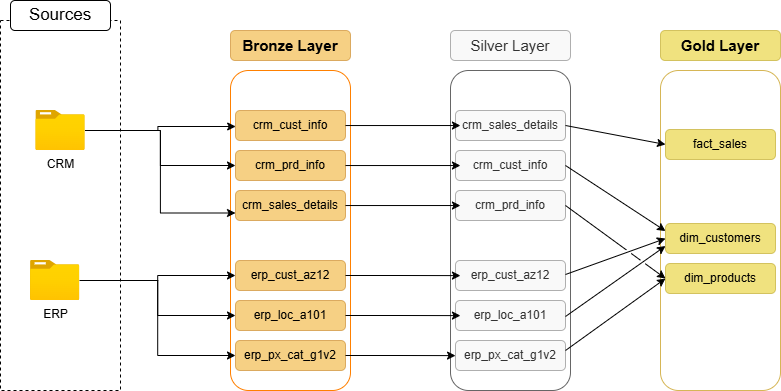

The diagram above was exported from draw.io. Its source (the exported page's mxGraphModel, read from the mxfile embedded in the PNG):
<mxGraphModel dx="856" dy="531" grid="1" gridSize="10" guides="1" tooltips="1" connect="1" arrows="1" fold="1" page="1" pageScale="1" pageWidth="850" pageHeight="1100" math="0" shadow="0">
  <root>
    <mxCell id="0" />
    <mxCell id="1" parent="0" />
    <mxCell id="lUDrN5THh6u3bOi8TJU0-8" value="" style="rounded=1;whiteSpace=wrap;html=1;fillColor=none;strokeColor=#666666;fontColor=#333333;" parent="1" vertex="1">
      <mxGeometry x="490" y="160" width="120" height="320" as="geometry" />
    </mxCell>
    <mxCell id="3yfE5k_EXEyPkkxnGs-Q-5" value="" style="rounded=1;whiteSpace=wrap;html=1;fillColor=none;strokeColor=#FF8000;" parent="1" vertex="1">
      <mxGeometry x="270" y="160" width="120" height="320" as="geometry" />
    </mxCell>
    <mxCell id="3yfE5k_EXEyPkkxnGs-Q-1" value="" style="rounded=0;whiteSpace=wrap;html=1;fillColor=none;dashed=1;" parent="1" vertex="1">
      <mxGeometry x="40" y="110" width="120" height="370" as="geometry" />
    </mxCell>
    <mxCell id="3yfE5k_EXEyPkkxnGs-Q-2" value="Sources" style="rounded=1;whiteSpace=wrap;html=1;fontSize=17;" parent="1" vertex="1">
      <mxGeometry x="50" y="90" width="100" height="30" as="geometry" />
    </mxCell>
    <mxCell id="3yfE5k_EXEyPkkxnGs-Q-13" style="edgeStyle=orthogonalEdgeStyle;rounded=0;orthogonalLoop=1;jettySize=auto;html=1;entryX=0;entryY=0.75;entryDx=0;entryDy=0;" parent="1" source="3yfE5k_EXEyPkkxnGs-Q-3" target="3yfE5k_EXEyPkkxnGs-Q-8" edge="1">
      <mxGeometry relative="1" as="geometry" />
    </mxCell>
    <mxCell id="3yfE5k_EXEyPkkxnGs-Q-21" style="edgeStyle=orthogonalEdgeStyle;rounded=0;orthogonalLoop=1;jettySize=auto;html=1;entryX=0;entryY=0.5;entryDx=0;entryDy=0;" parent="1" source="3yfE5k_EXEyPkkxnGs-Q-3" target="3yfE5k_EXEyPkkxnGs-Q-9" edge="1">
      <mxGeometry relative="1" as="geometry" />
    </mxCell>
    <mxCell id="3yfE5k_EXEyPkkxnGs-Q-3" value="CRM" style="image;aspect=fixed;html=1;points=[];align=center;fontSize=12;image=img/lib/azure2/general/Folder_Blank.svg;" parent="1" vertex="1">
      <mxGeometry x="75.36" y="200" width="49.29" height="40" as="geometry" />
    </mxCell>
    <mxCell id="3yfE5k_EXEyPkkxnGs-Q-19" style="edgeStyle=orthogonalEdgeStyle;rounded=0;orthogonalLoop=1;jettySize=auto;html=1;" parent="1" source="3yfE5k_EXEyPkkxnGs-Q-4" target="3yfE5k_EXEyPkkxnGs-Q-14" edge="1">
      <mxGeometry relative="1" as="geometry" />
    </mxCell>
    <mxCell id="3yfE5k_EXEyPkkxnGs-Q-24" style="edgeStyle=orthogonalEdgeStyle;rounded=0;orthogonalLoop=1;jettySize=auto;html=1;entryX=0;entryY=0.5;entryDx=0;entryDy=0;" parent="1" source="3yfE5k_EXEyPkkxnGs-Q-4" target="3yfE5k_EXEyPkkxnGs-Q-16" edge="1">
      <mxGeometry relative="1" as="geometry" />
    </mxCell>
    <mxCell id="3yfE5k_EXEyPkkxnGs-Q-25" style="edgeStyle=orthogonalEdgeStyle;rounded=0;orthogonalLoop=1;jettySize=auto;html=1;entryX=0;entryY=0.5;entryDx=0;entryDy=0;" parent="1" source="3yfE5k_EXEyPkkxnGs-Q-4" target="3yfE5k_EXEyPkkxnGs-Q-17" edge="1">
      <mxGeometry relative="1" as="geometry" />
    </mxCell>
    <mxCell id="3yfE5k_EXEyPkkxnGs-Q-4" value="ERP" style="image;aspect=fixed;html=1;points=[];align=center;fontSize=12;image=img/lib/azure2/general/Folder_Blank.svg;" parent="1" vertex="1">
      <mxGeometry x="70" y="350" width="49.29" height="40" as="geometry" />
    </mxCell>
    <mxCell id="3yfE5k_EXEyPkkxnGs-Q-6" value="Bronze Layer" style="rounded=1;whiteSpace=wrap;html=1;fillColor=#f0a30a;strokeColor=#BD7000;fontColor=#000000;opacity=50;fontSize=15;fontStyle=1" parent="1" vertex="1">
      <mxGeometry x="270" y="120" width="120" height="30" as="geometry" />
    </mxCell>
    <mxCell id="3yfE5k_EXEyPkkxnGs-Q-7" value="crm_cust_info" style="rounded=1;whiteSpace=wrap;html=1;fillColor=#f0a30a;strokeColor=#BD7000;fontColor=#000000;opacity=50;fontSize=12;" parent="1" vertex="1">
      <mxGeometry x="275" y="200" width="110" height="30" as="geometry" />
    </mxCell>
    <mxCell id="3yfE5k_EXEyPkkxnGs-Q-8" value="crm_sales_details" style="rounded=1;whiteSpace=wrap;html=1;fillColor=#f0a30a;strokeColor=#BD7000;fontColor=#000000;opacity=50;fontSize=12;" parent="1" vertex="1">
      <mxGeometry x="275" y="280" width="110" height="30" as="geometry" />
    </mxCell>
    <mxCell id="3yfE5k_EXEyPkkxnGs-Q-9" value="crm_prd_info" style="rounded=1;whiteSpace=wrap;html=1;fillColor=#f0a30a;strokeColor=#BD7000;fontColor=#000000;opacity=50;fontSize=12;" parent="1" vertex="1">
      <mxGeometry x="275" y="240" width="110" height="30" as="geometry" />
    </mxCell>
    <mxCell id="3yfE5k_EXEyPkkxnGs-Q-14" value="erp_cust_az12" style="rounded=1;whiteSpace=wrap;html=1;fillColor=#f0a30a;strokeColor=#BD7000;fontColor=#000000;opacity=50;fontSize=12;" parent="1" vertex="1">
      <mxGeometry x="275" y="350" width="110" height="30" as="geometry" />
    </mxCell>
    <mxCell id="3yfE5k_EXEyPkkxnGs-Q-16" value="erp_loc_a101" style="rounded=1;whiteSpace=wrap;html=1;fillColor=#f0a30a;strokeColor=#BD7000;fontColor=#000000;opacity=50;fontSize=12;" parent="1" vertex="1">
      <mxGeometry x="275" y="390" width="110" height="30" as="geometry" />
    </mxCell>
    <mxCell id="3yfE5k_EXEyPkkxnGs-Q-17" value="erp_px_cat_g1v2" style="rounded=1;whiteSpace=wrap;html=1;fillColor=#f0a30a;strokeColor=#BD7000;fontColor=#000000;opacity=50;fontSize=12;" parent="1" vertex="1">
      <mxGeometry x="275" y="430" width="110" height="30" as="geometry" />
    </mxCell>
    <mxCell id="3yfE5k_EXEyPkkxnGs-Q-29" style="edgeStyle=orthogonalEdgeStyle;rounded=0;orthogonalLoop=1;jettySize=auto;html=1;entryX=0.043;entryY=0.175;entryDx=0;entryDy=0;entryPerimeter=0;" parent="1" source="3yfE5k_EXEyPkkxnGs-Q-3" target="3yfE5k_EXEyPkkxnGs-Q-5" edge="1">
      <mxGeometry relative="1" as="geometry" />
    </mxCell>
    <mxCell id="lUDrN5THh6u3bOi8TJU0-1" value="Silver Layer" style="rounded=1;whiteSpace=wrap;html=1;opacity=50;fontSize=15;fillColor=#f5f5f5;strokeColor=#666666;fontColor=#333333;" parent="1" vertex="1">
      <mxGeometry x="490" y="120" width="120" height="30" as="geometry" />
    </mxCell>
    <mxCell id="lUDrN5THh6u3bOi8TJU0-2" value="crm_sales_details" style="rounded=1;whiteSpace=wrap;html=1;opacity=50;fontSize=12;fillColor=#f5f5f5;strokeColor=#666666;fontColor=#333333;" parent="1" vertex="1">
      <mxGeometry x="495" y="200" width="110" height="30" as="geometry" />
    </mxCell>
    <mxCell id="lUDrN5THh6u3bOi8TJU0-3" value="crm_prd_info" style="rounded=1;whiteSpace=wrap;html=1;opacity=50;fontSize=12;fillColor=#f5f5f5;strokeColor=#666666;fontColor=#333333;" parent="1" vertex="1">
      <mxGeometry x="495" y="280" width="110" height="30" as="geometry" />
    </mxCell>
    <mxCell id="lUDrN5THh6u3bOi8TJU0-4" value="crm_cust_info" style="rounded=1;whiteSpace=wrap;html=1;opacity=50;fontSize=12;fillColor=#f5f5f5;strokeColor=#666666;fontColor=#333333;" parent="1" vertex="1">
      <mxGeometry x="495" y="240" width="110" height="30" as="geometry" />
    </mxCell>
    <mxCell id="lUDrN5THh6u3bOi8TJU0-5" value="erp_cust_az12" style="rounded=1;whiteSpace=wrap;html=1;opacity=50;fontSize=12;fillColor=#f5f5f5;strokeColor=#666666;fontColor=#333333;" parent="1" vertex="1">
      <mxGeometry x="495" y="350" width="110" height="30" as="geometry" />
    </mxCell>
    <mxCell id="lUDrN5THh6u3bOi8TJU0-6" value="erp_loc_a101" style="rounded=1;whiteSpace=wrap;html=1;opacity=50;fontSize=12;fillColor=#f5f5f5;strokeColor=#666666;fontColor=#333333;" parent="1" vertex="1">
      <mxGeometry x="495" y="390" width="110" height="30" as="geometry" />
    </mxCell>
    <mxCell id="lUDrN5THh6u3bOi8TJU0-7" value="erp_px_cat_g1v2" style="rounded=1;whiteSpace=wrap;html=1;opacity=50;fontSize=12;fillColor=#f5f5f5;strokeColor=#666666;fontColor=#333333;" parent="1" vertex="1">
      <mxGeometry x="495" y="430" width="110" height="30" as="geometry" />
    </mxCell>
    <mxCell id="lUDrN5THh6u3bOi8TJU0-9" style="edgeStyle=orthogonalEdgeStyle;rounded=0;orthogonalLoop=1;jettySize=auto;html=1;entryX=0.083;entryY=0.172;entryDx=0;entryDy=0;entryPerimeter=0;" parent="1" source="3yfE5k_EXEyPkkxnGs-Q-7" target="lUDrN5THh6u3bOi8TJU0-8" edge="1">
      <mxGeometry relative="1" as="geometry" />
    </mxCell>
    <mxCell id="lUDrN5THh6u3bOi8TJU0-10" style="edgeStyle=orthogonalEdgeStyle;rounded=0;orthogonalLoop=1;jettySize=auto;html=1;entryX=0.083;entryY=0.297;entryDx=0;entryDy=0;entryPerimeter=0;" parent="1" source="3yfE5k_EXEyPkkxnGs-Q-9" target="lUDrN5THh6u3bOi8TJU0-8" edge="1">
      <mxGeometry relative="1" as="geometry" />
    </mxCell>
    <mxCell id="lUDrN5THh6u3bOi8TJU0-11" style="edgeStyle=orthogonalEdgeStyle;rounded=0;orthogonalLoop=1;jettySize=auto;html=1;entryX=0.083;entryY=0.422;entryDx=0;entryDy=0;entryPerimeter=0;" parent="1" source="3yfE5k_EXEyPkkxnGs-Q-8" target="lUDrN5THh6u3bOi8TJU0-8" edge="1">
      <mxGeometry relative="1" as="geometry" />
    </mxCell>
    <mxCell id="lUDrN5THh6u3bOi8TJU0-12" style="edgeStyle=orthogonalEdgeStyle;rounded=0;orthogonalLoop=1;jettySize=auto;html=1;entryX=0.083;entryY=0.641;entryDx=0;entryDy=0;entryPerimeter=0;" parent="1" source="3yfE5k_EXEyPkkxnGs-Q-14" target="lUDrN5THh6u3bOi8TJU0-8" edge="1">
      <mxGeometry relative="1" as="geometry" />
    </mxCell>
    <mxCell id="lUDrN5THh6u3bOi8TJU0-13" style="edgeStyle=orthogonalEdgeStyle;rounded=0;orthogonalLoop=1;jettySize=auto;html=1;entryX=0.083;entryY=0.766;entryDx=0;entryDy=0;entryPerimeter=0;" parent="1" source="3yfE5k_EXEyPkkxnGs-Q-16" target="lUDrN5THh6u3bOi8TJU0-8" edge="1">
      <mxGeometry relative="1" as="geometry" />
    </mxCell>
    <mxCell id="lUDrN5THh6u3bOi8TJU0-14" style="edgeStyle=orthogonalEdgeStyle;rounded=0;orthogonalLoop=1;jettySize=auto;html=1;entryX=0.042;entryY=0.891;entryDx=0;entryDy=0;entryPerimeter=0;" parent="1" source="3yfE5k_EXEyPkkxnGs-Q-17" target="lUDrN5THh6u3bOi8TJU0-8" edge="1">
      <mxGeometry relative="1" as="geometry" />
    </mxCell>
    <mxCell id="xki2L9OcL27KQNMUAwGc-3" value="" style="rounded=1;whiteSpace=wrap;html=1;fillColor=none;strokeColor=#d6b656;" parent="1" vertex="1">
      <mxGeometry x="700" y="160" width="120" height="320" as="geometry" />
    </mxCell>
    <mxCell id="xki2L9OcL27KQNMUAwGc-4" value="Gold Layer" style="rounded=1;whiteSpace=wrap;html=1;opacity=50;fontSize=15;fillColor=#e3c800;strokeColor=#B09500;fontColor=#000000;fontStyle=1" parent="1" vertex="1">
      <mxGeometry x="700" y="120" width="120" height="30" as="geometry" />
    </mxCell>
    <mxCell id="xki2L9OcL27KQNMUAwGc-5" value="fact_sales" style="rounded=1;whiteSpace=wrap;html=1;opacity=50;fontSize=12;fillColor=#e3c800;strokeColor=#B09500;fontColor=#000000;" parent="1" vertex="1">
      <mxGeometry x="705" y="219" width="110" height="30" as="geometry" />
    </mxCell>
    <mxCell id="xki2L9OcL27KQNMUAwGc-6" value="dim_products" style="rounded=1;whiteSpace=wrap;html=1;opacity=50;fontSize=12;fillColor=#e3c800;strokeColor=#B09500;fontColor=#000000;" parent="1" vertex="1">
      <mxGeometry x="705" y="353" width="110" height="30" as="geometry" />
    </mxCell>
    <mxCell id="xki2L9OcL27KQNMUAwGc-7" value="dim_customers" style="rounded=1;whiteSpace=wrap;html=1;opacity=50;fontSize=12;fillColor=#e3c800;strokeColor=#B09500;fontColor=#000000;" parent="1" vertex="1">
      <mxGeometry x="705" y="313" width="110" height="30" as="geometry" />
    </mxCell>
    <mxCell id="xki2L9OcL27KQNMUAwGc-12" value="" style="endArrow=classic;html=1;rounded=0;entryX=0;entryY=0.25;entryDx=0;entryDy=0;exitX=1;exitY=0.5;exitDx=0;exitDy=0;jumpStyle=gap;" parent="1" source="lUDrN5THh6u3bOi8TJU0-4" target="xki2L9OcL27KQNMUAwGc-7" edge="1">
      <mxGeometry width="50" height="50" relative="1" as="geometry">
        <mxPoint x="610" y="259" as="sourcePoint" />
        <mxPoint x="660" y="209" as="targetPoint" />
      </mxGeometry>
    </mxCell>
    <mxCell id="xki2L9OcL27KQNMUAwGc-13" value="" style="endArrow=classic;html=1;rounded=0;entryX=0;entryY=0.5;entryDx=0;entryDy=0;exitX=1;exitY=0.5;exitDx=0;exitDy=0;" parent="1" source="lUDrN5THh6u3bOi8TJU0-2" target="xki2L9OcL27KQNMUAwGc-5" edge="1">
      <mxGeometry width="50" height="50" relative="1" as="geometry">
        <mxPoint x="630" y="269" as="sourcePoint" />
        <mxPoint x="680" y="219" as="targetPoint" />
      </mxGeometry>
    </mxCell>
    <mxCell id="xki2L9OcL27KQNMUAwGc-14" value="" style="endArrow=classic;html=1;rounded=0;entryX=0;entryY=0.5;entryDx=0;entryDy=0;exitX=1;exitY=0.5;exitDx=0;exitDy=0;" parent="1" target="xki2L9OcL27KQNMUAwGc-7" edge="1">
      <mxGeometry width="50" height="50" relative="1" as="geometry">
        <mxPoint x="605" y="364" as="sourcePoint" />
        <mxPoint x="705" y="430" as="targetPoint" />
      </mxGeometry>
    </mxCell>
    <mxCell id="xki2L9OcL27KQNMUAwGc-15" value="" style="endArrow=classic;html=1;rounded=0;entryX=0;entryY=0.75;entryDx=0;entryDy=0;exitX=1;exitY=0.5;exitDx=0;exitDy=0;jumpStyle=gap;" parent="1" target="xki2L9OcL27KQNMUAwGc-7" edge="1">
      <mxGeometry width="50" height="50" relative="1" as="geometry">
        <mxPoint x="605" y="406" as="sourcePoint" />
        <mxPoint x="705" y="370" as="targetPoint" />
      </mxGeometry>
    </mxCell>
    <mxCell id="xki2L9OcL27KQNMUAwGc-16" value="" style="endArrow=classic;html=1;rounded=0;entryX=0;entryY=0.5;entryDx=0;entryDy=0;exitX=1;exitY=0.5;exitDx=0;exitDy=0;jumpStyle=gap;" parent="1" target="xki2L9OcL27KQNMUAwGc-6" edge="1">
      <mxGeometry width="50" height="50" relative="1" as="geometry">
        <mxPoint x="605" y="295" as="sourcePoint" />
        <mxPoint x="705" y="361" as="targetPoint" />
      </mxGeometry>
    </mxCell>
    <mxCell id="xki2L9OcL27KQNMUAwGc-17" value="" style="endArrow=classic;html=1;rounded=0;entryX=0;entryY=0.5;entryDx=0;entryDy=0;exitX=1;exitY=0.5;exitDx=0;exitDy=0;jumpStyle=gap;" parent="1" target="xki2L9OcL27KQNMUAwGc-6" edge="1">
      <mxGeometry width="50" height="50" relative="1" as="geometry">
        <mxPoint x="605" y="440" as="sourcePoint" />
        <mxPoint x="705" y="513" as="targetPoint" />
      </mxGeometry>
    </mxCell>
  </root>
</mxGraphModel>